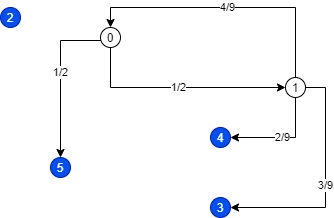

The diagram above was exported from draw.io. Its source (the exported page's mxGraphModel, read from the mxfile embedded in the PNG):
<mxGraphModel dx="357" dy="203" grid="1" gridSize="10" guides="1" tooltips="1" connect="1" arrows="1" fold="1" page="1" pageScale="1" pageWidth="850" pageHeight="1100" math="0" shadow="0">
  <root>
    <mxCell id="0" />
    <mxCell id="1" parent="0" />
    <mxCell id="3" value="1/2" style="edgeStyle=orthogonalEdgeStyle;rounded=0;orthogonalLoop=1;jettySize=auto;html=1;exitX=0.5;exitY=1;exitDx=0;exitDy=0;entryX=0;entryY=0.5;entryDx=0;entryDy=0;" edge="1" parent="1" source="2" target="5">
      <mxGeometry relative="1" as="geometry">
        <mxPoint x="320" y="120" as="targetPoint" />
        <Array as="points">
          <mxPoint x="240" y="200" />
        </Array>
      </mxGeometry>
    </mxCell>
    <mxCell id="4" value="1/2" style="edgeStyle=orthogonalEdgeStyle;rounded=0;orthogonalLoop=1;jettySize=auto;html=1;exitX=0;exitY=0;exitDx=0;exitDy=0;entryX=0.5;entryY=0;entryDx=0;entryDy=0;" edge="1" parent="1" source="2" target="6">
      <mxGeometry relative="1" as="geometry">
        <mxPoint x="290" y="250" as="targetPoint" />
        <Array as="points">
          <mxPoint x="233" y="153" />
          <mxPoint x="190" y="153" />
        </Array>
      </mxGeometry>
    </mxCell>
    <mxCell id="2" value="0&lt;span style=&quot;color: rgba(0 , 0 , 0 , 0) ; font-family: monospace ; font-size: 0px&quot;&gt;%3CmxGraphModel%3E%3Croot%3E%3CmxCell%20id%3D%220%22%2F%3E%3CmxCell%20id%3D%221%22%20parent%3D%220%22%2F%3E%3CmxCell%20id%3D%222%22%20value%3D%22%22%20style%3D%22ellipse%3BwhiteSpace%3Dwrap%3Bhtml%3D1%3B%22%20vertex%3D%221%22%20parent%3D%221%22%3E%3CmxGeometry%20x%3D%22200%22%20y%3D%22100%22%20width%3D%2220%22%20height%3D%2220%22%20as%3D%22geometry%22%2F%3E%3C%2FmxCell%3E%3C%2Froot%3E%3C%2FmxGraphModel%3E&lt;/span&gt;" style="ellipse;whiteSpace=wrap;html=1;" vertex="1" parent="1">
      <mxGeometry x="230" y="140" width="20" height="20" as="geometry" />
    </mxCell>
    <mxCell id="9" value="4/9" style="edgeStyle=orthogonalEdgeStyle;rounded=0;orthogonalLoop=1;jettySize=auto;html=1;exitX=0.5;exitY=0;exitDx=0;exitDy=0;entryX=0.5;entryY=0;entryDx=0;entryDy=0;" edge="1" parent="1" source="5" target="2">
      <mxGeometry relative="1" as="geometry" />
    </mxCell>
    <mxCell id="10" value="3/9" style="edgeStyle=orthogonalEdgeStyle;rounded=0;orthogonalLoop=1;jettySize=auto;html=1;exitX=1;exitY=0.5;exitDx=0;exitDy=0;entryX=1;entryY=0.5;entryDx=0;entryDy=0;" edge="1" parent="1" source="5" target="8">
      <mxGeometry relative="1" as="geometry">
        <Array as="points">
          <mxPoint x="455" y="200" />
          <mxPoint x="455" y="320" />
        </Array>
      </mxGeometry>
    </mxCell>
    <mxCell id="14" value="2/9" style="edgeStyle=orthogonalEdgeStyle;rounded=0;orthogonalLoop=1;jettySize=auto;html=1;exitX=0.5;exitY=1;exitDx=0;exitDy=0;entryX=1;entryY=0.5;entryDx=0;entryDy=0;" edge="1" parent="1" source="5" target="13">
      <mxGeometry relative="1" as="geometry" />
    </mxCell>
    <mxCell id="5" value="1" style="ellipse;whiteSpace=wrap;html=1;" vertex="1" parent="1">
      <mxGeometry x="415" y="190" width="20" height="20" as="geometry" />
    </mxCell>
    <mxCell id="6" value="5" style="ellipse;whiteSpace=wrap;html=1;fillColor=#0050ef;strokeColor=#001DBC;fontColor=#ffffff;" vertex="1" parent="1">
      <mxGeometry x="180" y="270" width="20" height="20" as="geometry" />
    </mxCell>
    <mxCell id="7" value="2" style="ellipse;whiteSpace=wrap;html=1;fillColor=#0050ef;strokeColor=#001DBC;fontColor=#ffffff;" vertex="1" parent="1">
      <mxGeometry x="130" y="120" width="20" height="20" as="geometry" />
    </mxCell>
    <mxCell id="8" value="3" style="ellipse;whiteSpace=wrap;html=1;fillColor=#0050ef;strokeColor=#001DBC;fontColor=#ffffff;" vertex="1" parent="1">
      <mxGeometry x="340" y="310" width="20" height="20" as="geometry" />
    </mxCell>
    <mxCell id="13" value="4" style="ellipse;whiteSpace=wrap;html=1;fillColor=#0050ef;strokeColor=#001DBC;fontColor=#ffffff;" vertex="1" parent="1">
      <mxGeometry x="340" y="240" width="20" height="20" as="geometry" />
    </mxCell>
  </root>
</mxGraphModel>